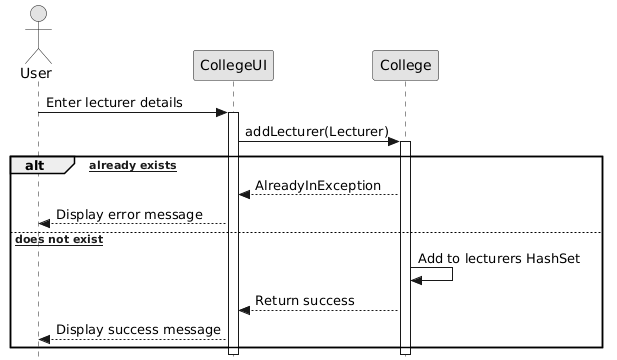

The diagram above was rendered by PlantUML. Its source (embedded in the PNG):
@startuml
skinparam style strictuml
skinparam monochrome true

actor User
participant "CollegeUI" as UI
participant "College" as C

User -> UI : Enter lecturer details
activate UI

UI -> C : addLecturer(Lecturer)
activate C

alt [Lecturer already exists]
    C --> UI : AlreadyInException
    UI --> User : Display error message
else [Lecturer does not exist]
    C -> C : Add to lecturers HashSet
    C --> UI : Return success
    UI --> User : Display success message
end

deactivate C
deactivate UI
@enduml